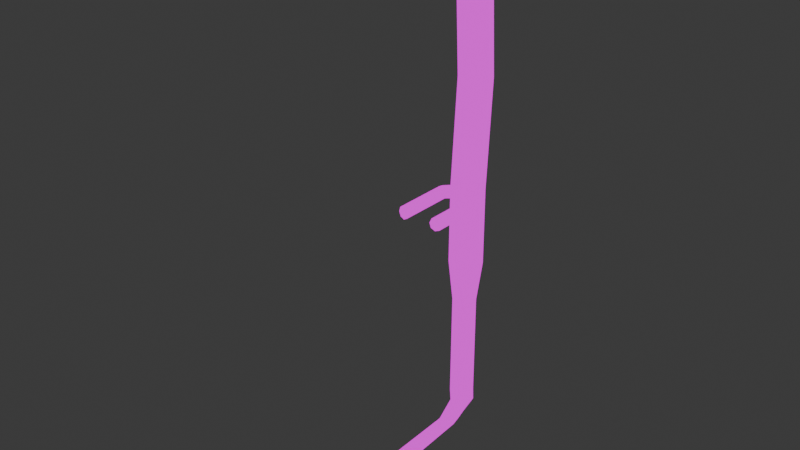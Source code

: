 # Source: Scythe.blend  (saved by Blender 4.5.88; exported with 4.5.12 LTS)
import bpy
from mathutils import Matrix  # noqa: F401  (used for matrix-valued properties, if any)

bpy.ops.wm.read_factory_settings(use_empty=True)
scene = bpy.context.scene
scene.name = 'Scene'

# ---- collections
col_collection = bpy.data.collections.new('Collection'); scene.collection.children.link(col_collection)

# ---- images (referenced by path relative to the original .blend; pixels are not part of the script)
import os
ASSET_DIR = os.environ.get("B2B_ASSET_DIR", "")  # directory of the original .blend (textures are referenced by path, not embedded)
HERE = os.path.dirname(os.path.abspath(__file__))  # packed textures are extracted next to this script under _unpacked/

def load_image(name, relpath, width, height, colorspace="sRGB"):
    """Load a texture the original file referenced (path relative to the .blend, or extracted next to this script)."""
    p = next((c for c in (os.path.join(HERE, relpath), os.path.join(ASSET_DIR, relpath)) if relpath and os.path.exists(c)), "")
    if p:
        img = bpy.data.images.load(p, check_existing=True)
        img.name = name
    else:  # same state as the original file: an image datablock whose file is absent (Cycles renders it pink)
        img = bpy.data.images.new(name, width, height)
        img.source = "FILE"
        img.filepath = "//" + (relpath or name)
    img.colorspace_settings.name = colorspace
    return img
img_scythe_png = load_image('scythe.png', 'scythe.png', 1024, 1024, 'sRGB')

# ---- materials (node trees are filled in below, after node groups)
mat_material_001 = bpy.data.materials.new('Material.001')

# ---- material node trees
mat_material_001.use_nodes = True; mat_material_001.node_tree.nodes.clear()
_N = mat_material_001.node_tree.nodes; _L = mat_material_001.node_tree.links
n0 = _N.new('ShaderNodeOutputMaterial'); n0.name = 'Material Output'; n0.location = (200, 100)
n1 = _N.new('ShaderNodeTexImage'); n1.name = 'Image Texture.001'; n1.location = (-216, 89)
n1.image = img_scythe_png
n1.interpolation = 'Closest'
_L.new(n1.outputs[0], n0.inputs[0])
n0.is_active_output = True

# ---- world
world_world = bpy.data.worlds.new('World'); scene.world = world_world
world_world.use_nodes = True; world_world.node_tree.nodes.clear()
_N = world_world.node_tree.nodes; _L = world_world.node_tree.links
n0 = _N.new('ShaderNodeOutputWorld'); n0.name = 'World Output'; n0.location = (200, 100)
n1 = _N.new('ShaderNodeBackground'); n1.name = 'Background'; n1.location = (-200, 100)
n1.inputs[0].default_value = (0.05088, 0.05088, 0.05088, 1.0)
_L.new(n1.outputs[0], n0.inputs[0])
n0.is_active_output = True
world_world.color = (0.05088, 0.05088, 0.05088)
world_world.sun_shadow_jitter_overblur = 0.0

# ---- meshes
me_cylinder = bpy.data.meshes.new('Cylinder')
me_cylinder.from_pydata([(-1.316e-08, 1.956, -0.05404), (0.03272, 1.956, -0.04341), (0.05295, 1.956, -0.01558), (0.05295, 1.956, 0.01883), (0.03272, 1.956, 0.04667), (-1.316e-08, 1.956, 0.0573), (-0.03272, 1.956, 0.04667), (-0.05295, 1.956, 0.01883), (-0.05295, 1.956, -0.01558), (-0.03272, 1.956, -0.04341), (-1.284e-08, 1.769, -0.05806), (0.03412, 1.769, -0.04697), (0.05521, 1.769, -0.01794), (0.05521, 1.769, 0.01794), (0.03412, 1.769, 0.04697), (-1.284e-08, 1.769, 0.05806), (-0.03412, 1.769, 0.04697), (-0.05521, 1.769, 0.01794), (-0.05521, 1.769, -0.01794), (-0.03412, 1.769, -0.04697), (-1.316e-08, 1.837, -0.05432), (0.03289, 1.837, -0.04364), (0.05321, 1.837, -0.01566), (0.05321, 1.837, 0.01892), (0.03289, 1.837, 0.04689), (-1.316e-08, 1.837, 0.05758), (-0.03289, 1.837, 0.04689), (-0.05321, 1.837, 0.01892), (-0.05321, 1.837, -0.01566), (-0.03289, 1.837, -0.04364), (0.02543, 0.2215, -0.03329), (0.04115, 0.2215, -0.01166), (0.04115, 0.2215, 0.01509), (0.02543, 0.2215, 0.03672), (-1.319e-08, 0.2215, 0.04498), (-0.02543, 0.2215, 0.03672), (-0.04115, 0.2215, 0.01509), (-0.04115, 0.2215, -0.01166), (-0.02543, 0.2215, -0.03329), (-1.319e-08, 0.2215, -0.04155), (-1.284e-08, 0.9954, -0.05993), (0.03523, 0.9954, -0.04849), (0.057, 0.9954, -0.01852), (0.05994, 0.9927, 0.01449), (0.03229, 0.9962, 0.05252), (-1.284e-08, 0.9954, 0.05993), (-0.03229, 0.9962, 0.05252), (-0.05994, 0.9927, 0.01449), (-0.057, 0.9954, -0.01852), (-0.03523, 0.9954, -0.04849), (0.03526, 0.9737, -0.04853), (0.05705, 0.9737, -0.01854), (0.05519, 0.9766, 0.02109), (0.03564, 0.9791, 0.04799), (-1.284e-08, 0.9737, 0.05999), (-0.03564, 0.9791, 0.04799), (-0.05519, 0.9766, 0.02109), (-0.05705, 0.9737, -0.01854), (-0.03526, 0.9737, -0.04853), (-1.284e-08, 0.9737, -0.05999), (-1.284e-08, 1.015, -0.05989), (0.0352, 1.015, -0.04845), (0.05696, 1.015, -0.01851), (0.05659, 1.01, 0.01902), (0.03705, 1.012, 0.04592), (-1.284e-08, 1.015, 0.05989), (-0.03705, 1.012, 0.04592), (-0.05659, 1.01, 0.01902), (-0.05696, 1.015, -0.01851), (-0.0352, 1.015, -0.04845), (0.04283, 1.956, 0.03275), (0.04467, 1.769, 0.03245), (0.04305, 1.837, 0.03291), (0.03329, 0.2215, 0.0259), (0.04512, 0.9709, 0.03497), (0.04711, 1.018, 0.03204), (0.02506, 0.5976, -0.03277), (0.04054, 0.5976, -0.01146), (0.04054, 0.5976, 0.01489), (0.02506, 0.5976, 0.0362), (-1.318e-08, 0.5976, 0.04435), (-0.02506, 0.5976, 0.0362), (-0.04054, 0.5976, 0.01489), (-0.04054, 0.5976, -0.01146), (-0.02506, 0.5976, -0.03277), (-1.318e-08, 0.5976, -0.04092), (0.0328, 0.5976, 0.02555), (-0.04283, 1.956, 0.03275), (-0.04467, 1.769, 0.03245), (-0.04305, 1.837, 0.03291), (-0.03329, 0.2215, 0.0259), (-0.04512, 0.9709, 0.03497), (-0.04711, 1.018, 0.03204), (-0.0328, 0.5976, 0.02555), (0.07978, 1.01, 0.04831), (0.08483, 0.9928, 0.04747), (0.05002, 1.012, 0.0535), (0.04274, 0.9963, 0.05481), (0.07756, 0.9766, 0.04877), (0.04779, 0.9791, 0.05397), (0.06221, 0.971, 0.05147), (0.06536, 1.018, 0.05081), (-0.05002, 1.012, 0.0535), (-0.04274, 0.9963, 0.05481), (-0.07978, 1.01, 0.04831), (-0.08483, 0.9928, 0.04747), (-0.04779, 0.9791, 0.05397), (-0.07756, 0.9766, 0.04877), (-0.06221, 0.971, 0.05147), (-0.06536, 1.018, 0.05081), (0.07978, 1.01, 0.2488), (0.08483, 0.9932, 0.2479), (0.05002, 1.013, 0.254), (0.04274, 0.9968, 0.2553), (0.06379, 0.9959, 0.2516), (0.07756, 0.9771, 0.2492), (0.04779, 0.9796, 0.2544), (0.06221, 0.9715, 0.2519), (0.06536, 1.019, 0.2513), (-0.05002, 1.013, 0.254), (-0.04274, 0.9968, 0.2553), (-0.07978, 1.01, 0.2488), (-0.08483, 0.9932, 0.2479), (-0.06379, 0.9959, 0.2516), (-0.04779, 0.9796, 0.2544), (-0.07756, 0.9771, 0.2492), (-0.06221, 0.9715, 0.2519), (-0.06536, 1.019, 0.2513), (-1.284e-08, 1.391, -0.08259), (0.03466, 1.391, -0.07133), (0.05609, 1.391, -0.04184), (0.0559, 1.389, -0.005136), (0.03558, 1.39, 0.02283), (-1.284e-08, 1.391, 0.03535), (-0.03558, 1.39, 0.02283), (-0.0559, 1.389, -0.005136), (-0.05609, 1.391, -0.04184), (-0.03466, 1.391, -0.07133), (0.04589, 1.393, 0.008631), (-0.04589, 1.393, 0.008631), (-1.337e-08, 0.1112, -0.0191), (-1.337e-08, 0.09262, 0.0191), (-0.001138, 0.08181, 0.04228), (0.02095, 0.1517, -0.0191), (0.01582, 0.1517, -0.05001), (-0.01628, 0.1517, -0.05001), (-0.02141, 0.1517, -0.0191), (0.02078, 0.1517, 0.03456), (0.02095, 0.1517, 0.0191), (-0.00558, 0.1517, 0.05001), (-0.002276, 0.1517, 0.1281), (-0.000231, 0.1517, -0.06181), (-0.02124, 0.1517, 0.03456), (-0.02141, 0.1517, 0.0191), (0.003107, 0.1517, 0.05001), (-0.003584, 0.2031, 0.7544), (-0.00833, 0.1877, 0.7743), (-0.01326, 0.1609, 0.6803), (-0.008422, 0.2721, 0.7425), (-0.004914, 0.1953, 0.6034), (-0.009752, 0.1255, 0.5995), (-0.004822, 0.1073, 0.6197), (-7.574e-05, 0.1255, 0.5995), (-0.002276, 0.1517, 0.3841), (0.002562, 0.08181, 0.3802), (-0.007113, 0.08181, 0.3802), (-0.002183, 0.0637, 0.4004), (-1.285e-08, 0.7447, -0.06054), (0.03559, 0.7447, -0.04898), (0.05758, 0.7447, -0.01871), (0.05685, 0.7458, 0.01971), (0.03573, 0.7468, 0.04877), (-1.285e-08, 0.7447, 0.06054), (-0.03573, 0.7468, 0.04877), (-0.05685, 0.7458, 0.01971), (-0.05758, 0.7447, -0.01871), (-0.03559, 0.7447, -0.04898), (0.04618, 0.7436, 0.03441), (-0.04618, 0.7436, 0.03441)], [], [(20, 0, 1, 21), (21, 1, 2, 22), (22, 2, 3, 23), (72, 70, 4, 24), (24, 4, 5, 25), (25, 5, 6, 26), (89, 87, 7, 27), (27, 7, 8, 28), (1, 0, 9, 8, 7, 87, 6, 5, 4, 70, 3, 2), (28, 8, 9, 29), (29, 9, 0, 20), (137, 19, 10, 128), (136, 18, 19, 137), (135, 17, 18, 136), (139, 88, 17, 135), (133, 15, 16, 134), (132, 14, 15, 133), (138, 71, 14, 132), (130, 12, 13, 131), (129, 11, 12, 130), (128, 10, 11, 129), (19, 29, 20, 10), (18, 28, 29, 19), (17, 27, 28, 18), (88, 89, 27, 17), (15, 25, 26, 16), (14, 24, 25, 15), (71, 72, 24, 14), (12, 22, 23, 13), (11, 21, 22, 12), (10, 20, 21, 11), (59, 40, 41, 50), (50, 41, 42, 51), (51, 42, 43, 52), (63, 75, 101, 94), (53, 44, 45, 54), (54, 45, 46, 55), (56, 91, 108, 107), (56, 47, 48, 57), (57, 48, 49, 58), (58, 49, 40, 59), (176, 58, 59, 167), (175, 57, 58, 176), (174, 56, 57, 175), (178, 91, 56, 174), (172, 54, 55, 173), (171, 53, 54, 172), (177, 74, 53, 171), (169, 51, 52, 170), (168, 50, 51, 169), (167, 59, 50, 168), (40, 60, 61, 41), (41, 61, 62, 42), (42, 62, 63, 43), (64, 44, 97, 96), (44, 64, 65, 45), (45, 65, 66, 46), (66, 92, 109, 102), (47, 67, 68, 48), (48, 68, 69, 49), (49, 69, 60, 40), (74, 52, 98, 100), (170, 52, 74, 177), (44, 53, 99, 97), (13, 23, 72, 71), (131, 13, 71, 138), (23, 3, 70, 72), (32, 78, 86, 73), (39, 85, 76, 30), (30, 76, 77, 31), (31, 77, 78, 32), (73, 86, 79, 33), (33, 79, 80, 34), (34, 80, 81, 35), (90, 93, 82, 36), (36, 82, 83, 37), (37, 83, 84, 38), (38, 84, 85, 39), (35, 81, 93, 90), (47, 56, 107, 105), (173, 55, 91, 178), (46, 66, 102, 103), (16, 26, 89, 88), (134, 16, 88, 139), (26, 6, 87, 89), (97, 99, 116, 113), (98, 95, 111, 115), (102, 109, 127, 119), (104, 105, 122, 121), (52, 43, 95, 98), (75, 64, 96, 101), (53, 74, 100, 99), (43, 63, 94, 95), (108, 106, 124, 126), (94, 101, 118, 110), (103, 102, 119, 120), (96, 97, 113, 112), (67, 47, 105, 104), (55, 46, 103, 106), (91, 55, 106, 108), (92, 67, 104, 109), (117, 114, 113, 116), (114, 118, 112, 113), (111, 110, 118, 114), (115, 111, 114, 117), (126, 123, 122, 125), (123, 127, 121, 122), (120, 119, 127, 123), (124, 120, 123, 126), (106, 103, 120, 124), (99, 100, 117, 116), (105, 107, 125, 122), (101, 96, 112, 118), (107, 108, 126, 125), (109, 104, 121, 127), (95, 94, 110, 111), (100, 98, 115, 117), (66, 134, 139, 92), (63, 131, 138, 75), (60, 128, 129, 61), (61, 129, 130, 62), (62, 130, 131, 63), (75, 138, 132, 64), (64, 132, 133, 65), (65, 133, 134, 66), (92, 139, 135, 67), (67, 135, 136, 68), (68, 136, 137, 69), (69, 137, 128, 60), (144, 143, 140), (146, 145, 140), (148, 147, 142, 141), (159, 160, 157, 158), (143, 148, 141, 140), (145, 151, 140), (149, 152, 142), (152, 153, 141, 142), (147, 154, 142), (151, 144, 140), (153, 146, 140, 141), (33, 34, 150, 154), (36, 37, 146, 153), (39, 30, 144, 151), (73, 33, 154, 147), (90, 36, 153, 152), (35, 90, 152, 149), (38, 39, 151, 145), (31, 32, 148, 143), (34, 35, 149, 150), (32, 73, 147, 148), (37, 38, 145, 146), (30, 31, 143, 144), (158, 157, 156), (158, 156, 155), (160, 161, 156, 157), (162, 159, 158, 155), (161, 162, 155, 156), (166, 164, 162, 161), (164, 163, 159, 162), (165, 166, 161, 160), (163, 165, 160, 159), (149, 142, 165, 163), (150, 149, 163), (142, 166, 165), (154, 150, 163), (142, 154, 163, 164), (142, 164, 166), (81, 173, 178, 93), (78, 170, 177, 86), (85, 167, 168, 76), (76, 168, 169, 77), (77, 169, 170, 78), (86, 177, 171, 79), (79, 171, 172, 80), (80, 172, 173, 81), (93, 178, 174, 82), (82, 174, 175, 83), (83, 175, 176, 84), (84, 176, 167, 85)])
me_cylinder.polygons.foreach_set('use_smooth', [True] * 179)
_k = set([(0, 1), (0, 9), (1, 2), (2, 3), (3, 70), (4, 5), (4, 70), (5, 6), (6, 87), (7, 8), (7, 87), (8, 9), (30, 144), (33, 34), (34, 35), (34, 150), (38, 145), (39, 151), (52, 74), (52, 98), (53, 74), (53, 99), (55, 91), (55, 106), (56, 91), (56, 107), (63, 75), (64, 75), (64, 96), (66, 92), (66, 102), (67, 92), (74, 100), (75, 101), (91, 108), (92, 109), (96, 97), (96, 112), (97, 99), (98, 115), (100, 117), (101, 118), (102, 103), (102, 119), (103, 106), (107, 125), (108, 126), (109, 127), (110, 111), (110, 118), (111, 115), (112, 113), (112, 118), (113, 116), (115, 117), (116, 117), (119, 120), (119, 127), (120, 124), (121, 122), (121, 127), (122, 125), (124, 126), (125, 126), (140, 141), (140, 151), (141, 142), (142, 147), (142, 149), (142, 152), (142, 154), (142, 166), (144, 151), (145, 151), (149, 150), (149, 163), (150, 154), (154, 163), (156, 158), (156, 161), (158, 159), (159, 163), (161, 166)])
me_cylinder.attributes.new('sharp_edge', 'BOOLEAN', 'EDGE').data.foreach_set('value', [ (min(e.vertices), max(e.vertices)) in _k for e in me_cylinder.edges])
_uv = me_cylinder.uv_layers.new(name='UVMap')
_uv.uv.foreach_set('vector', [0.6243, 0.9224, 0.6243, 0.9933, 0.6569, 0.9933, 0.657, 0.9224, 0.6694, 0.9224, 0.6692, 0.9933, 0.6414, 0.9933, 0.6415, 0.9224, 0.6415, 0.9224, 0.6414, 0.9933, 0.6071, 0.9933, 0.607, 0.9224, 0.5931, 0.9224, 0.5932, 0.9933, 0.5794, 0.9933, 0.5791, 0.9224, 0.657, 0.9224, 0.6569, 0.9933, 0.6243, 0.9933, 0.6243, 0.9224, 0.6243, 0.9224, 0.6243, 0.9933, 0.5916, 0.9933, 0.5915, 0.9224, 0.5931, 0.9224, 0.5932, 0.9933, 0.6071, 0.9933, 0.607, 0.9224, 0.607, 0.9224, 0.6071, 0.9933, 0.6414, 0.9933, 0.6415, 0.9224, 0.6505, 0.847, 0.6243, 0.8553, 0.598, 0.847, 0.5818, 0.8255, 0.5818, 0.7989, 0.5899, 0.7881, 0.598, 0.7773, 0.6243, 0.7691, 0.6505, 0.7773, 0.6586, 0.7881, 0.6668, 0.7989, 0.6668, 0.8255, 0.6415, 0.9224, 0.6414, 0.9933, 0.6692, 0.9933, 0.6694, 0.9224, 0.5915, 0.9224, 0.5916, 0.9933, 0.6243, 0.9933, 0.6243, 0.9224, 0.5979, 0.7291, 0.5983, 0.9003, 0.6243, 0.9003, 0.6243, 0.7291, 0.6381, 0.7291, 0.6379, 0.9003, 0.6599, 0.9003, 0.6605, 0.7291, 0.6104, 0.7291, 0.6106, 0.9003, 0.6379, 0.9003, 0.6381, 0.7291, 0.5992, 0.7291, 0.5996, 0.9003, 0.6106, 0.9003, 0.6104, 0.7291, 0.6243, 0.7291, 0.6243, 0.9003, 0.5983, 0.9003, 0.5979, 0.7291, 0.6506, 0.7291, 0.6502, 0.9003, 0.6243, 0.9003, 0.6243, 0.7291, 0.5992, 0.7291, 0.5996, 0.9003, 0.5886, 0.9003, 0.588, 0.7291, 0.6381, 0.7291, 0.6379, 0.9003, 0.6106, 0.9003, 0.6104, 0.7291, 0.6605, 0.7291, 0.6599, 0.9003, 0.6379, 0.9003, 0.6381, 0.7291, 0.6243, 0.7291, 0.6243, 0.9003, 0.6502, 0.9003, 0.6506, 0.7291, 0.5983, 0.9003, 0.5915, 0.9224, 0.6243, 0.9224, 0.6243, 0.9003, 0.6379, 0.9003, 0.6415, 0.9224, 0.6694, 0.9224, 0.6599, 0.9003, 0.6106, 0.9003, 0.607, 0.9224, 0.6415, 0.9224, 0.6379, 0.9003, 0.5996, 0.9003, 0.5931, 0.9224, 0.607, 0.9224, 0.6106, 0.9003, 0.6243, 0.9003, 0.6243, 0.9224, 0.5915, 0.9224, 0.5983, 0.9003, 0.6502, 0.9003, 0.657, 0.9224, 0.6243, 0.9224, 0.6243, 0.9003, 0.5996, 0.9003, 0.5931, 0.9224, 0.5791, 0.9224, 0.5886, 0.9003, 0.6379, 0.9003, 0.6415, 0.9224, 0.607, 0.9224, 0.6106, 0.9003, 0.6599, 0.9003, 0.6694, 0.9224, 0.6415, 0.9224, 0.6379, 0.9003, 0.6243, 0.9003, 0.6243, 0.9224, 0.657, 0.9224, 0.6502, 0.9003, 0.6243, 0.5394, 0.6243, 0.5492, 0.651, 0.5492, 0.651, 0.5394, 0.6611, 0.5394, 0.6611, 0.5492, 0.6383, 0.5492, 0.6383, 0.5394, 0.6383, 0.5394, 0.6383, 0.5492, 0.6102, 0.5492, 0.6102, 0.5394, 0.639, 0.2958, 0.6307, 0.3072, 0.6467, 0.3237, 0.6593, 0.3215, 0.651, 0.5394, 0.651, 0.5492, 0.6243, 0.5492, 0.6243, 0.5394, 0.6243, 0.5394, 0.6243, 0.5492, 0.5975, 0.5492, 0.5975, 0.5394, 0.6036, 0.4607, 0.6124, 0.4729, 0.5974, 0.4873, 0.584, 0.485, 0.6102, 0.5394, 0.6102, 0.5492, 0.6383, 0.5492, 0.6383, 0.5394, 0.6383, 0.5394, 0.6383, 0.5492, 0.6611, 0.5492, 0.6611, 0.5394, 0.5975, 0.5394, 0.5975, 0.5492, 0.6243, 0.5492, 0.6243, 0.5394, 0.5972, 0.4355, 0.5975, 0.5394, 0.6243, 0.5394, 0.6243, 0.4355, 0.6385, 0.4355, 0.6383, 0.5394, 0.6611, 0.5394, 0.6614, 0.4355, 0.6101, 0.4355, 0.6102, 0.5394, 0.6383, 0.5394, 0.6385, 0.4355, 0.5986, 0.4355, 0.5988, 0.5394, 0.6102, 0.5394, 0.6101, 0.4355, 0.6243, 0.4355, 0.6243, 0.5394, 0.5975, 0.5394, 0.5972, 0.4355, 0.6513, 0.4355, 0.651, 0.5394, 0.6243, 0.5394, 0.6243, 0.4355, 0.5986, 0.4355, 0.5988, 0.5394, 0.5874, 0.5394, 0.5871, 0.4355, 0.6385, 0.4355, 0.6383, 0.5394, 0.6102, 0.5394, 0.6101, 0.4355, 0.6614, 0.4355, 0.6611, 0.5394, 0.6383, 0.5394, 0.6385, 0.4355, 0.6243, 0.4355, 0.6243, 0.5394, 0.651, 0.5394, 0.6513, 0.4355, 0.6243, 0.5492, 0.6243, 0.5579, 0.651, 0.5579, 0.651, 0.5492, 0.6611, 0.5492, 0.661, 0.5579, 0.6383, 0.5579, 0.6383, 0.5492, 0.6383, 0.5492, 0.6383, 0.5579, 0.6102, 0.5579, 0.6102, 0.5492, 0.6219, 0.4065, 0.6177, 0.3924, 0.6269, 0.3925, 0.6332, 0.4066, 0.651, 0.5492, 0.651, 0.5579, 0.6243, 0.5579, 0.6243, 0.5492, 0.6243, 0.5492, 0.6243, 0.5579, 0.5975, 0.5579, 0.5975, 0.5492, 0.6195, 0.4825, 0.6106, 0.4703, 0.5947, 0.4868, 0.6081, 0.4891, 0.6102, 0.5492, 0.6102, 0.5579, 0.6383, 0.5579, 0.6383, 0.5492, 0.6383, 0.5492, 0.6383, 0.5579, 0.661, 0.5579, 0.6611, 0.5492, 0.5975, 0.5492, 0.5975, 0.5579, 0.6243, 0.5579, 0.6243, 0.5492, 0.6289, 0.3098, 0.6378, 0.2977, 0.6574, 0.3219, 0.6439, 0.3243, 0.6101, 0.4355, 0.6102, 0.5394, 0.5988, 0.5394, 0.5986, 0.4355, 0.6177, 0.3924, 0.6206, 0.3774, 0.6313, 0.3775, 0.6269, 0.3925, 0.6106, 0.9003, 0.607, 0.9224, 0.5931, 0.9224, 0.5996, 0.9003, 0.6104, 0.7291, 0.6106, 0.9003, 0.5996, 0.9003, 0.5992, 0.7291, 0.607, 0.9224, 0.6071, 0.9933, 0.5932, 0.9933, 0.5931, 0.9224, 0.6098, 0.1981, 0.61, 0.3687, 0.5984, 0.3687, 0.598, 0.1981, 0.6243, 0.1981, 0.6243, 0.3687, 0.6514, 0.3687, 0.6518, 0.1981, 0.6622, 0.1981, 0.6617, 0.3687, 0.6385, 0.3687, 0.6388, 0.1981, 0.6388, 0.1981, 0.6385, 0.3687, 0.61, 0.3687, 0.6098, 0.1981, 0.598, 0.1981, 0.5984, 0.3687, 0.5868, 0.3687, 0.5863, 0.1981, 0.6518, 0.1981, 0.6514, 0.3687, 0.6243, 0.3687, 0.6243, 0.1981, 0.6243, 0.1981, 0.6243, 0.3687, 0.5971, 0.3687, 0.5967, 0.1981, 0.598, 0.1981, 0.5984, 0.3687, 0.61, 0.3687, 0.6098, 0.1981, 0.6098, 0.1981, 0.61, 0.3687, 0.6385, 0.3687, 0.6388, 0.1981, 0.6388, 0.1981, 0.6385, 0.3687, 0.6617, 0.3687, 0.6622, 0.1981, 0.5967, 0.1981, 0.5971, 0.3687, 0.6243, 0.3687, 0.6243, 0.1981, 0.5863, 0.1981, 0.5868, 0.3687, 0.5984, 0.3687, 0.598, 0.1981, 0.614, 0.7089, 0.5999, 0.7146, 0.5999, 0.7389, 0.614, 0.7377, 0.5871, 0.4355, 0.5874, 0.5394, 0.5988, 0.5394, 0.5986, 0.4355, 0.6236, 0.5555, 0.6195, 0.5696, 0.6081, 0.5697, 0.6145, 0.5556, 0.5886, 0.9003, 0.5791, 0.9224, 0.5931, 0.9224, 0.5996, 0.9003, 0.588, 0.7291, 0.5886, 0.9003, 0.5996, 0.9003, 0.5992, 0.7291, 0.5791, 0.9224, 0.5794, 0.9933, 0.5932, 0.9933, 0.5931, 0.9224, 0.6171, 0.7442, 0.6021, 0.7434, 0.6025, 0.9191, 0.6176, 0.9198, 0.5999, 0.7389, 0.614, 0.7377, 0.6145, 0.9134, 0.6003, 0.9145, 0.6081, 0.4891, 0.5947, 0.4868, 0.5947, 0.6624, 0.6081, 0.6647, 0.6291, 0.7385, 0.614, 0.7377, 0.6145, 0.9134, 0.6295, 0.9141, 0.5999, 0.7146, 0.614, 0.7089, 0.614, 0.7377, 0.5999, 0.7389, 0.6307, 0.3072, 0.6219, 0.3194, 0.6332, 0.326, 0.6467, 0.3237, 0.6206, 0.3212, 0.6289, 0.3098, 0.6439, 0.3243, 0.6313, 0.3265, 0.614, 0.7089, 0.629, 0.7128, 0.6291, 0.7385, 0.614, 0.7377, 0.5974, 0.4873, 0.61, 0.4895, 0.61, 0.6652, 0.5974, 0.663, 0.6593, 0.3215, 0.6467, 0.3237, 0.6467, 0.4993, 0.6593, 0.4971, 0.6171, 0.7442, 0.6313, 0.743, 0.6317, 0.9187, 0.6176, 0.9198, 0.6313, 0.743, 0.6171, 0.7442, 0.6176, 0.9198, 0.6317, 0.9187, 0.629, 0.7128, 0.614, 0.7089, 0.614, 0.7377, 0.6291, 0.7385, 0.6207, 0.5405, 0.6236, 0.5555, 0.6145, 0.5556, 0.61, 0.5406, 0.6124, 0.4729, 0.6207, 0.4843, 0.61, 0.4895, 0.5974, 0.4873, 0.6106, 0.4703, 0.6023, 0.4589, 0.582, 0.4846, 0.5947, 0.4868, 0.6439, 0.3708, 0.6453, 0.3921, 0.6269, 0.3929, 0.6313, 0.3779, 0.6453, 0.3921, 0.6467, 0.4119, 0.6332, 0.407, 0.6269, 0.3929, 0.6637, 0.3898, 0.6593, 0.4048, 0.6467, 0.4119, 0.6453, 0.3921, 0.6574, 0.3757, 0.6637, 0.3898, 0.6453, 0.3921, 0.6439, 0.3708, 0.5974, 0.5338, 0.596, 0.5552, 0.5776, 0.5529, 0.584, 0.5388, 0.596, 0.5552, 0.5947, 0.575, 0.582, 0.5679, 0.5776, 0.5529, 0.6145, 0.556, 0.6081, 0.5701, 0.5947, 0.575, 0.596, 0.5552, 0.61, 0.541, 0.6145, 0.556, 0.596, 0.5552, 0.5974, 0.5338, 0.6021, 0.7434, 0.6171, 0.7442, 0.6176, 0.9198, 0.6025, 0.9191, 0.6313, 0.3265, 0.6439, 0.3243, 0.6439, 0.4999, 0.6313, 0.5021, 0.614, 0.7377, 0.5999, 0.7389, 0.6003, 0.9145, 0.6145, 0.9134, 0.6467, 0.3237, 0.6332, 0.326, 0.6332, 0.5017, 0.6467, 0.4993, 0.584, 0.485, 0.5974, 0.4873, 0.5974, 0.663, 0.584, 0.6606, 0.5947, 0.4868, 0.582, 0.4846, 0.582, 0.6602, 0.5947, 0.6624, 0.614, 0.7377, 0.6291, 0.7385, 0.6295, 0.9141, 0.6145, 0.9134, 0.6439, 0.3243, 0.6574, 0.3219, 0.6574, 0.4975, 0.6439, 0.4999, 0.5875, 0.5579, 0.588, 0.7291, 0.5992, 0.7291, 0.5988, 0.5579, 0.6102, 0.5579, 0.6104, 0.7291, 0.5992, 0.7291, 0.5988, 0.5579, 0.6243, 0.5579, 0.6243, 0.7291, 0.6506, 0.7291, 0.651, 0.5579, 0.661, 0.5579, 0.6605, 0.7291, 0.6381, 0.7291, 0.6383, 0.5579, 0.6383, 0.5579, 0.6381, 0.7291, 0.6104, 0.7291, 0.6102, 0.5579, 0.5988, 0.5579, 0.5992, 0.7291, 0.588, 0.7291, 0.5875, 0.5579, 0.651, 0.5579, 0.6506, 0.7291, 0.6243, 0.7291, 0.6243, 0.5579, 0.6243, 0.5579, 0.6243, 0.7291, 0.5979, 0.7291, 0.5975, 0.5579, 0.5988, 0.5579, 0.5992, 0.7291, 0.6104, 0.7291, 0.6102, 0.5579, 0.6102, 0.5579, 0.6104, 0.7291, 0.6381, 0.7291, 0.6383, 0.5579, 0.6383, 0.5579, 0.6381, 0.7291, 0.6605, 0.7291, 0.661, 0.5579, 0.5975, 0.5579, 0.5979, 0.7291, 0.6243, 0.7291, 0.6243, 0.5579, 0.25, 0.9743, 0.2508, 0.9291, 0.1916, 0.9281, 0.2508, 0.9291, 0.25, 0.9743, 0.1916, 0.9281, 0.2518, 0.8733, 0.2522, 0.8507, 0.1503, 0.8376, 0.1655, 0.8718, 0.3278, 0.1773, 0.2256, 0.1755, 0.2795, 0.05831, 0.3786, 0.08301, 0.2508, 0.9291, 0.2518, 0.8733, 0.1655, 0.8718, 0.1916, 0.9281, 0.25, 0.9743, 0.2497, 0.9916, 0.1916, 0.9281, 0.2526, 0.8281, 0.2522, 0.8507, 0.1503, 0.8376, 0.2522, 0.8507, 0.2518, 0.8733, 0.1655, 0.8718, 0.1503, 0.8376, 0.2522, 0.8507, 0.2526, 0.8281, 0.1503, 0.8376, 0.2497, 0.9916, 0.25, 0.9743, 0.1916, 0.9281, 0.2518, 0.8733, 0.2508, 0.9291, 0.1916, 0.9281, 0.1655, 0.8718, 0.253, 0.9755, 0.2064, 0.9609, 0.2022, 0.7808, 0.2749, 0.8955, 0.3538, 0.8809, 0.3531, 0.92, 0.2508, 0.9291, 0.2518, 0.8733, 0.3524, 0.9637, 0.3526, 0.9516, 0.25, 0.9743, 0.2497, 0.9916, 0.3541, 0.8651, 0.3544, 0.8493, 0.2526, 0.8281, 0.2522, 0.8507, 0.3541, 0.8651, 0.3538, 0.8809, 0.2518, 0.8733, 0.2522, 0.8507, 0.3544, 0.8493, 0.3541, 0.8651, 0.2522, 0.8507, 0.2526, 0.8281, 0.3526, 0.9516, 0.3524, 0.9637, 0.2497, 0.9916, 0.25, 0.9743, 0.3531, 0.92, 0.3538, 0.8809, 0.2518, 0.8733, 0.2508, 0.9291, 0.2035, 0.9619, 0.1569, 0.9765, 0.1403, 0.9101, 0.1993, 0.7818, 0.3538, 0.8809, 0.3541, 0.8651, 0.2522, 0.8507, 0.2518, 0.8733, 0.3531, 0.92, 0.3526, 0.9516, 0.25, 0.9743, 0.2508, 0.9291, 0.3526, 0.9516, 0.3531, 0.92, 0.2508, 0.9291, 0.25, 0.9743, 0.3786, 0.08301, 0.2795, 0.05831, 0.2574, 0.02877, 0.3828, 0.06626, 0.2574, 0.02877, 0.2795, 0.05831, 0.2256, 0.1755, 0.1997, 0.1455, 0.2574, 0.02877, 0.2795, 0.05831, 0.2256, 0.1755, 0.3278, 0.1773, 0.3786, 0.08301, 0.2795, 0.05831, 0.1997, 0.1455, 0.2256, 0.1755, 0.2795, 0.05831, 0.2574, 0.02877, 0.1303, 0.465, 0.1562, 0.495, 0.2256, 0.1755, 0.1997, 0.1455, 0.1562, 0.495, 0.2584, 0.4968, 0.3278, 0.1773, 0.2256, 0.1755, 0.1562, 0.495, 0.1303, 0.465, 0.1997, 0.1455, 0.2256, 0.1755, 0.2584, 0.4968, 0.1562, 0.495, 0.2256, 0.1755, 0.3278, 0.1773, 0.2526, 0.8281, 0.1503, 0.8376, 0.1562, 0.495, 0.2584, 0.4968, 0.2022, 0.7808, 0.1842, 0.9189, 0.2022, 0.4973, 0.1503, 0.8376, 0.1303, 0.465, 0.1562, 0.495, 0.2203, 0.9189, 0.2022, 0.7808, 0.2203, 0.5182, 0.1503, 0.8376, 0.2526, 0.8281, 0.2584, 0.4968, 0.1562, 0.495, 0.1503, 0.8376, 0.1562, 0.495, 0.1303, 0.465, 0.5868, 0.3687, 0.5871, 0.4355, 0.5986, 0.4355, 0.5984, 0.3687, 0.61, 0.3687, 0.6101, 0.4355, 0.5986, 0.4355, 0.5984, 0.3687, 0.6243, 0.3687, 0.6243, 0.4355, 0.6513, 0.4355, 0.6514, 0.3687, 0.6617, 0.3687, 0.6614, 0.4355, 0.6385, 0.4355, 0.6385, 0.3687, 0.6385, 0.3687, 0.6385, 0.4355, 0.6101, 0.4355, 0.61, 0.3687, 0.5984, 0.3687, 0.5986, 0.4355, 0.5871, 0.4355, 0.5868, 0.3687, 0.6514, 0.3687, 0.6513, 0.4355, 0.6243, 0.4355, 0.6243, 0.3687, 0.6243, 0.3687, 0.6243, 0.4355, 0.5972, 0.4355, 0.5971, 0.3687, 0.5984, 0.3687, 0.5986, 0.4355, 0.6101, 0.4355, 0.61, 0.3687, 0.61, 0.3687, 0.6101, 0.4355, 0.6385, 0.4355, 0.6385, 0.3687, 0.6385, 0.3687, 0.6385, 0.4355, 0.6614, 0.4355, 0.6617, 0.3687, 0.5971, 0.3687, 0.5972, 0.4355, 0.6243, 0.4355, 0.6243, 0.3687])
me_cylinder.materials.append(mat_material_001)
me_cylinder.update()

# ---- objects
ob_cylinder = bpy.data.objects.new('Cylinder', me_cylinder)

# ---- transforms, parenting, visibility, modifiers, constraints
ob_cylinder.location = (0.0, 0.0, 0.0)
ob_cylinder.rotation_euler = (1.571, 0.0, 0.0)

# ---- collection membership
col_collection.objects.link(ob_cylinder)

# ---- scene / render settings (as saved in the file)
scene.frame_start = 1; scene.frame_end = 250; scene.frame_set(1)
scene.render.engine = 'BLENDER_EEVEE_NEXT'
bpy.context.view_layer.update()

# ---- added for rendering (the .blend has no active camera and no usable light): camera, sun
cam_auto = bpy.data.cameras.new('AutoCamera')
cam_auto.lens = 50.0
cam_auto.sensor_width = 36.0
cam_auto.clip_end = 1000.0
ob_auto_camera = bpy.data.objects.new('AutoCamera', cam_auto)
scene.collection.objects.link(ob_auto_camera)
ob_auto_camera.location = (1.92812, -2.65959, 2.55222)
ob_auto_camera.rotation_euler = (1.09748, -7.21219e-08, 0.694738)
scene.camera = ob_auto_camera
light_auto_sun = bpy.data.lights.new('AutoSun', 'SUN')
light_auto_sun.energy = 3.0
light_auto_sun.angle = 0.0523599
ob_auto_sun = bpy.data.objects.new('AutoSun', light_auto_sun)
scene.collection.objects.link(ob_auto_sun)
ob_auto_sun.rotation_euler = (0.872665, 0.174533, 0.523599)
bpy.context.view_layer.update()
